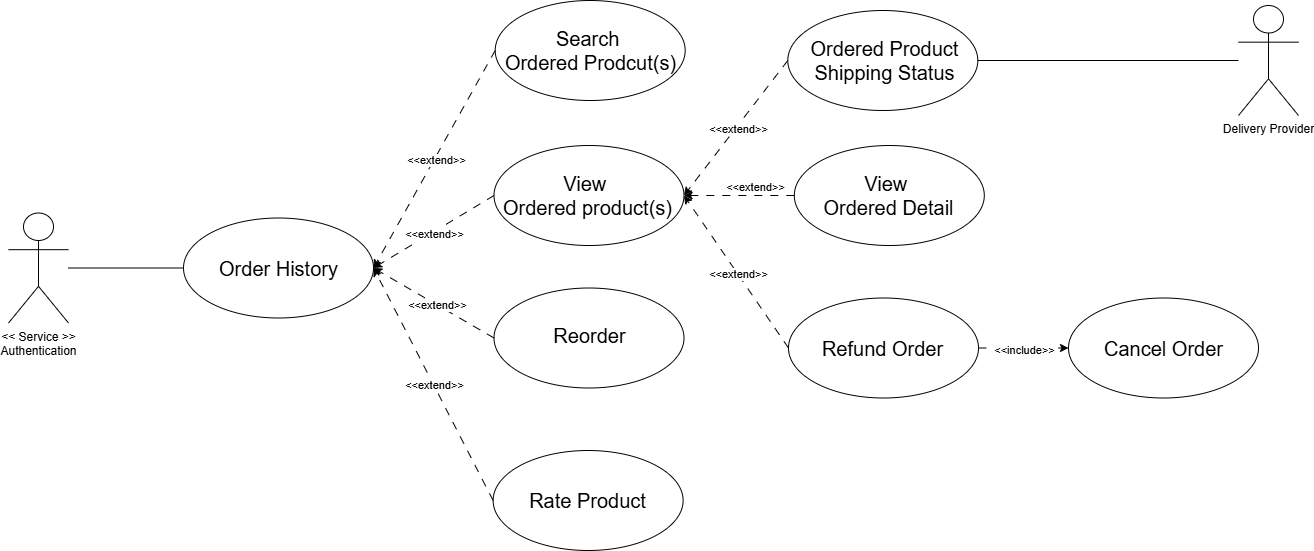

The diagram above was exported from draw.io. Its source (the exported page's mxGraphModel, read from the mxfile embedded in the PNG):
<mxGraphModel dx="4428" dy="1040" grid="1" gridSize="10" guides="1" tooltips="1" connect="1" arrows="1" fold="1" page="1" pageScale="1" pageWidth="850" pageHeight="1100" math="0" shadow="0">
  <root>
    <mxCell id="0" />
    <mxCell id="1" parent="0" />
    <mxCell id="2" value="" style="ellipse;whiteSpace=wrap;html=1;" vertex="1" parent="1">
      <mxGeometry x="-1295" y="642.5" width="190" height="100" as="geometry" />
    </mxCell>
    <mxCell id="3" value="" style="ellipse;whiteSpace=wrap;html=1;" vertex="1" parent="1">
      <mxGeometry x="-984.5" y="570" width="190" height="100" as="geometry" />
    </mxCell>
    <mxCell id="4" value="View&amp;nbsp;&lt;div&gt;Ordered product(s)&lt;/div&gt;" style="text;html=1;align=center;verticalAlign=middle;whiteSpace=wrap;rounded=0;fontSize=20;" vertex="1" parent="1">
      <mxGeometry x="-980.38" y="607.5" width="178.62" height="25" as="geometry" />
    </mxCell>
    <mxCell id="5" value="" style="ellipse;whiteSpace=wrap;html=1;" vertex="1" parent="1">
      <mxGeometry x="-984.5" y="712.5" width="190" height="100" as="geometry" />
    </mxCell>
    <mxCell id="6" value="" style="ellipse;whiteSpace=wrap;html=1;" vertex="1" parent="1">
      <mxGeometry x="-983.31" y="425" width="190" height="100" as="geometry" />
    </mxCell>
    <mxCell id="7" value="Search&amp;nbsp;&lt;div&gt;Ordered Prodcut(s)&lt;/div&gt;" style="text;html=1;align=center;verticalAlign=middle;whiteSpace=wrap;rounded=0;fontSize=20;" vertex="1" parent="1">
      <mxGeometry x="-976.43" y="463.75" width="177.25" height="22.5" as="geometry" />
    </mxCell>
    <mxCell id="8" value="" style="endArrow=classic;html=1;rounded=0;exitX=0;exitY=0.5;exitDx=0;exitDy=0;entryX=1;entryY=0.5;entryDx=0;entryDy=0;dashed=1;dashPattern=8 8;" edge="1" parent="1" source="6" target="2">
      <mxGeometry relative="1" as="geometry">
        <mxPoint x="-1010" y="482.5" as="sourcePoint" />
        <mxPoint x="-879" y="632.5" as="targetPoint" />
      </mxGeometry>
    </mxCell>
    <mxCell id="9" value="&amp;lt;&amp;lt;extend&amp;gt;&amp;gt;" style="edgeLabel;resizable=0;html=1;;align=center;verticalAlign=middle;" connectable="0" vertex="1" parent="8">
      <mxGeometry relative="1" as="geometry" />
    </mxCell>
    <mxCell id="10" value="" style="endArrow=classic;html=1;rounded=0;exitX=0;exitY=0.5;exitDx=0;exitDy=0;entryX=1;entryY=0.5;entryDx=0;entryDy=0;dashed=1;dashPattern=8 8;" edge="1" parent="1" source="3" target="2">
      <mxGeometry relative="1" as="geometry">
        <mxPoint x="-1000" y="652.5" as="sourcePoint" />
        <mxPoint x="-869" y="802.5" as="targetPoint" />
      </mxGeometry>
    </mxCell>
    <mxCell id="11" value="&amp;lt;&amp;lt;extend&amp;gt;&amp;gt;" style="edgeLabel;resizable=0;html=1;;align=center;verticalAlign=middle;" connectable="0" vertex="1" parent="10">
      <mxGeometry relative="1" as="geometry" />
    </mxCell>
    <mxCell id="12" value="" style="endArrow=classic;html=1;rounded=0;exitX=0;exitY=0.5;exitDx=0;exitDy=0;dashed=1;dashPattern=8 8;entryX=1;entryY=0.5;entryDx=0;entryDy=0;" edge="1" parent="1" source="5" target="2">
      <mxGeometry relative="1" as="geometry">
        <mxPoint x="-1040" y="812.5" as="sourcePoint" />
        <mxPoint x="-1130" y="862.5" as="targetPoint" />
      </mxGeometry>
    </mxCell>
    <mxCell id="13" value="&amp;lt;&amp;lt;extend&amp;gt;&amp;gt;" style="edgeLabel;resizable=0;html=1;;align=center;verticalAlign=middle;" connectable="0" vertex="1" parent="12">
      <mxGeometry relative="1" as="geometry" />
    </mxCell>
    <mxCell id="14" style="rounded=0;orthogonalLoop=1;jettySize=auto;html=1;entryX=0;entryY=0.5;entryDx=0;entryDy=0;endArrow=none;endFill=0;" edge="1" parent="1" source="31" target="2">
      <mxGeometry relative="1" as="geometry">
        <mxPoint x="-1400" y="692.5" as="sourcePoint" />
      </mxGeometry>
    </mxCell>
    <mxCell id="15" value="" style="ellipse;whiteSpace=wrap;html=1;" vertex="1" parent="1">
      <mxGeometry x="-690.7" y="435" width="190" height="100" as="geometry" />
    </mxCell>
    <mxCell id="16" value="" style="ellipse;whiteSpace=wrap;html=1;" vertex="1" parent="1">
      <mxGeometry x="-684.2" y="570" width="190" height="100" as="geometry" />
    </mxCell>
    <mxCell id="17" value="" style="ellipse;whiteSpace=wrap;html=1;" vertex="1" parent="1">
      <mxGeometry x="-690" y="722.5" width="190" height="100" as="geometry" />
    </mxCell>
    <mxCell id="18" value="" style="endArrow=classic;html=1;rounded=0;exitX=0;exitY=0.5;exitDx=0;exitDy=0;entryX=1;entryY=0.5;entryDx=0;entryDy=0;dashed=1;dashPattern=8 8;" edge="1" parent="1" source="15" target="3">
      <mxGeometry relative="1" as="geometry">
        <mxPoint x="-520" y="572.5" as="sourcePoint" />
        <mxPoint x="-650" y="707.5" as="targetPoint" />
      </mxGeometry>
    </mxCell>
    <mxCell id="19" value="&amp;lt;&amp;lt;extend&amp;gt;&amp;gt;" style="edgeLabel;resizable=0;html=1;;align=center;verticalAlign=middle;" connectable="0" vertex="1" parent="18">
      <mxGeometry relative="1" as="geometry" />
    </mxCell>
    <mxCell id="20" value="" style="endArrow=classic;html=1;rounded=0;entryX=1;entryY=0.5;entryDx=0;entryDy=0;dashed=1;dashPattern=8 8;exitX=0;exitY=0.5;exitDx=0;exitDy=0;" edge="1" parent="1" source="16" target="3">
      <mxGeometry relative="1" as="geometry">
        <mxPoint x="-710" y="635.5" as="sourcePoint" />
        <mxPoint x="-680" y="777.5" as="targetPoint" />
      </mxGeometry>
    </mxCell>
    <mxCell id="21" value="&amp;lt;&amp;lt;extend&amp;gt;&amp;gt;" style="edgeLabel;resizable=0;html=1;;align=center;verticalAlign=middle;" connectable="0" vertex="1" parent="20">
      <mxGeometry relative="1" as="geometry">
        <mxPoint x="15" y="-10" as="offset" />
      </mxGeometry>
    </mxCell>
    <mxCell id="22" value="" style="endArrow=classic;html=1;rounded=0;exitX=0;exitY=0.5;exitDx=0;exitDy=0;entryX=1;entryY=0.5;entryDx=0;entryDy=0;dashed=1;dashPattern=8 8;" edge="1" parent="1" source="17" target="3">
      <mxGeometry relative="1" as="geometry">
        <mxPoint x="-620" y="732.5" as="sourcePoint" />
        <mxPoint x="-750" y="867.5" as="targetPoint" />
      </mxGeometry>
    </mxCell>
    <mxCell id="23" value="&amp;lt;&amp;lt;extend&amp;gt;&amp;gt;" style="edgeLabel;resizable=0;html=1;;align=center;verticalAlign=middle;" connectable="0" vertex="1" parent="22">
      <mxGeometry relative="1" as="geometry" />
    </mxCell>
    <mxCell id="24" value="" style="ellipse;whiteSpace=wrap;html=1;" vertex="1" parent="1">
      <mxGeometry x="-985.38" y="875" width="190" height="100" as="geometry" />
    </mxCell>
    <mxCell id="25" value="" style="endArrow=classic;html=1;rounded=0;exitX=0;exitY=0.5;exitDx=0;exitDy=0;dashed=1;dashPattern=8 8;entryX=1;entryY=0.5;entryDx=0;entryDy=0;" edge="1" parent="1" source="24" target="2">
      <mxGeometry relative="1" as="geometry">
        <mxPoint x="-681" y="1015.5" as="sourcePoint" />
        <mxPoint x="-810" y="982.5" as="targetPoint" />
      </mxGeometry>
    </mxCell>
    <mxCell id="26" value="&amp;lt;&amp;lt;extend&amp;gt;&amp;gt;" style="edgeLabel;resizable=0;html=1;;align=center;verticalAlign=middle;" connectable="0" vertex="1" parent="25">
      <mxGeometry relative="1" as="geometry" />
    </mxCell>
    <mxCell id="27" style="rounded=0;orthogonalLoop=1;jettySize=auto;html=1;entryX=1;entryY=0.5;entryDx=0;entryDy=0;endArrow=none;endFill=0;" edge="1" parent="1" source="39" target="15">
      <mxGeometry relative="1" as="geometry">
        <mxPoint x="-260" y="485" as="sourcePoint" />
      </mxGeometry>
    </mxCell>
    <mxCell id="28" value="" style="ellipse;whiteSpace=wrap;html=1;" vertex="1" parent="1">
      <mxGeometry x="-410" y="722.5" width="190" height="100" as="geometry" />
    </mxCell>
    <mxCell id="29" value="" style="endArrow=classic;html=1;rounded=0;entryX=0;entryY=0.5;entryDx=0;entryDy=0;dashed=1;dashPattern=8 8;exitX=1;exitY=0.5;exitDx=0;exitDy=0;" edge="1" parent="1" source="17" target="28">
      <mxGeometry relative="1" as="geometry">
        <mxPoint x="-510" y="779" as="sourcePoint" />
        <mxPoint x="-460" y="830" as="targetPoint" />
      </mxGeometry>
    </mxCell>
    <mxCell id="30" value="&amp;lt;&amp;lt;include&amp;gt;&amp;gt;" style="edgeLabel;resizable=0;html=1;;align=center;verticalAlign=middle;" connectable="0" vertex="1" parent="29">
      <mxGeometry relative="1" as="geometry" />
    </mxCell>
    <mxCell id="31" value="&lt;div&gt;&amp;lt;&amp;lt; Service &amp;gt;&amp;gt;&lt;/div&gt;&lt;div&gt;Authentication&lt;/div&gt;" style="shape=umlActor;verticalLabelPosition=bottom;verticalAlign=top;html=1;outlineConnect=0;" vertex="1" parent="1">
      <mxGeometry x="-1470" y="637.5" width="60" height="110" as="geometry" />
    </mxCell>
    <mxCell id="32" value="Order History" style="text;html=1;align=center;verticalAlign=middle;whiteSpace=wrap;rounded=0;fontSize=20;" vertex="1" parent="1">
      <mxGeometry x="-1289.31" y="680" width="178.62" height="25" as="geometry" />
    </mxCell>
    <mxCell id="33" value="Reorder" style="text;html=1;align=center;verticalAlign=middle;whiteSpace=wrap;rounded=0;fontSize=20;" vertex="1" parent="1">
      <mxGeometry x="-977.62" y="747.5" width="178.62" height="25" as="geometry" />
    </mxCell>
    <mxCell id="34" value="Rate Product" style="text;html=1;align=center;verticalAlign=middle;whiteSpace=wrap;rounded=0;fontSize=20;" vertex="1" parent="1">
      <mxGeometry x="-980.1899999999999" y="912.5" width="178.62" height="25" as="geometry" />
    </mxCell>
    <mxCell id="35" value="Ordered Product Shipping Status" style="text;html=1;align=center;verticalAlign=middle;whiteSpace=wrap;rounded=0;fontSize=20;" vertex="1" parent="1">
      <mxGeometry x="-683.3" y="472.5" width="178.62" height="25" as="geometry" />
    </mxCell>
    <mxCell id="36" value="View&amp;nbsp;&lt;div&gt;Ordered Detail&lt;/div&gt;" style="text;html=1;align=center;verticalAlign=middle;whiteSpace=wrap;rounded=0;fontSize=20;" vertex="1" parent="1">
      <mxGeometry x="-678.51" y="607.5" width="178.62" height="25" as="geometry" />
    </mxCell>
    <mxCell id="37" value="Refund Order" style="text;html=1;align=center;verticalAlign=middle;whiteSpace=wrap;rounded=0;fontSize=20;" vertex="1" parent="1">
      <mxGeometry x="-685.01" y="760" width="178.62" height="25" as="geometry" />
    </mxCell>
    <mxCell id="38" value="Cancel Order" style="text;html=1;align=center;verticalAlign=middle;whiteSpace=wrap;rounded=0;fontSize=20;" vertex="1" parent="1">
      <mxGeometry x="-404.31" y="760" width="178.62" height="25" as="geometry" />
    </mxCell>
    <mxCell id="39" value="&lt;div&gt;Delivery Provider&lt;/div&gt;" style="shape=umlActor;verticalLabelPosition=bottom;verticalAlign=top;html=1;outlineConnect=0;" vertex="1" parent="1">
      <mxGeometry x="-240" y="430" width="60" height="110" as="geometry" />
    </mxCell>
  </root>
</mxGraphModel>